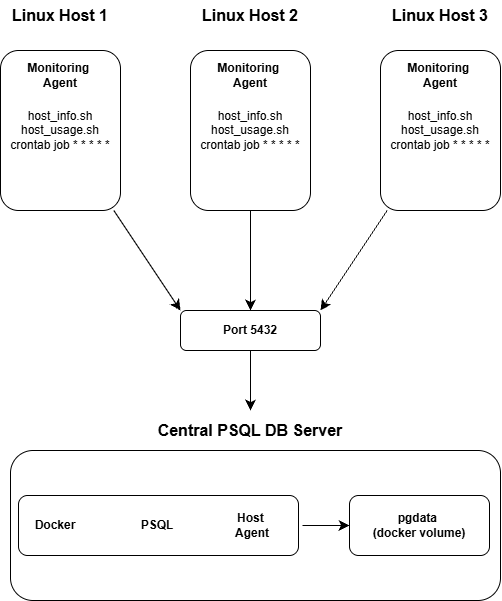

The diagram above was exported from draw.io. Its source (the exported page's mxGraphModel, read from the mxfile embedded in the PNG):
<mxGraphModel dx="1213" dy="860" grid="1" gridSize="10" guides="1" tooltips="1" connect="1" arrows="1" fold="1" page="1" pageScale="1" pageWidth="850" pageHeight="1100" background="light-dark(#ffffff, #121212)" math="0" shadow="0">
  <root>
    <mxCell id="0" />
    <mxCell id="1" parent="0" />
    <mxCell id="Fig5O0kQKMhK81Dzyx4p-13" edge="1" parent="1" source="Fig5O0kQKMhK81Dzyx4p-1" style="edgeStyle=none;curved=1;rounded=0;curveGeometry=1;orthogonalLoop=1;jettySize=auto;html=1;fontSize=12;defaultLabelBackgroundColor=page;labelPadding=0 4;startSize=8;endSize=8;entryX=0;entryY=0;entryDx=0;entryDy=0;" target="Fig5O0kQKMhK81Dzyx4p-17">
      <mxGeometry relative="1" as="geometry">
        <mxPoint x="380" y="440" as="targetPoint" />
      </mxGeometry>
    </mxCell>
    <mxCell id="Fig5O0kQKMhK81Dzyx4p-1" parent="1" style="rounded=1;whiteSpace=wrap;html=1;" value="host_info.sh&lt;div&gt;host_usage.sh&lt;/div&gt;&lt;div&gt;crontab job * * * * *&lt;/div&gt;" vertex="1">
      <mxGeometry height="160" width="120" x="130" y="80" as="geometry" />
    </mxCell>
    <mxCell id="Fig5O0kQKMhK81Dzyx4p-2" parent="1" style="text;html=1;whiteSpace=wrap;strokeColor=none;fillColor=none;align=center;verticalAlign=middle;rounded=0;fontSize=16;fontStyle=1" value="Linux Host 1" vertex="1">
      <mxGeometry height="30" width="100" x="140" y="30" as="geometry" />
    </mxCell>
    <mxCell id="Fig5O0kQKMhK81Dzyx4p-4" parent="1" style="text;html=1;whiteSpace=wrap;strokeColor=none;fillColor=none;align=center;verticalAlign=middle;rounded=0;fontSize=16;fontStyle=1" value="Linux Host 2" vertex="1">
      <mxGeometry height="30" width="100" x="330" y="30" as="geometry" />
    </mxCell>
    <mxCell id="Fig5O0kQKMhK81Dzyx4p-6" parent="1" style="text;html=1;whiteSpace=wrap;strokeColor=none;fillColor=none;align=center;verticalAlign=middle;rounded=0;fontSize=16;fontStyle=1" value="Linux Host 3" vertex="1">
      <mxGeometry height="30" width="100" x="520" y="30" as="geometry" />
    </mxCell>
    <mxCell id="Fig5O0kQKMhK81Dzyx4p-14" edge="1" parent="1" source="Fig5O0kQKMhK81Dzyx4p-8" style="edgeStyle=none;curved=1;rounded=0;curveGeometry=1;orthogonalLoop=1;jettySize=auto;html=1;fontSize=12;defaultLabelBackgroundColor=page;labelPadding=0 4;startSize=8;endSize=8;entryX=0.5;entryY=0;entryDx=0;entryDy=0;" target="Fig5O0kQKMhK81Dzyx4p-17">
      <mxGeometry relative="1" as="geometry">
        <mxPoint x="380" y="440" as="targetPoint" />
      </mxGeometry>
    </mxCell>
    <mxCell id="Fig5O0kQKMhK81Dzyx4p-8" parent="1" style="rounded=1;whiteSpace=wrap;html=1;" value="host_info.sh&lt;div&gt;host_usage.sh&lt;/div&gt;&lt;div&gt;crontab job * * * * *&lt;/div&gt;" vertex="1">
      <mxGeometry height="160" width="120" x="320" y="80" as="geometry" />
    </mxCell>
    <mxCell id="Fig5O0kQKMhK81Dzyx4p-15" edge="1" parent="1" source="Fig5O0kQKMhK81Dzyx4p-9" style="edgeStyle=none;curved=1;rounded=0;curveGeometry=1;orthogonalLoop=1;jettySize=auto;html=1;fontSize=12;defaultLabelBackgroundColor=page;labelPadding=0 4;startSize=8;endSize=8;entryX=1;entryY=0;entryDx=0;entryDy=0;" target="Fig5O0kQKMhK81Dzyx4p-17">
      <mxGeometry relative="1" as="geometry">
        <mxPoint x="380" y="440" as="targetPoint" />
      </mxGeometry>
    </mxCell>
    <mxCell id="Fig5O0kQKMhK81Dzyx4p-9" parent="1" style="rounded=1;whiteSpace=wrap;html=1;" value="host_info.sh&lt;div&gt;host_usage.sh&lt;/div&gt;&lt;div&gt;crontab job * * * * *&lt;/div&gt;" vertex="1">
      <mxGeometry height="160" width="120" x="510" y="80" as="geometry" />
    </mxCell>
    <mxCell id="Fig5O0kQKMhK81Dzyx4p-10" parent="1" style="text;html=1;whiteSpace=wrap;strokeColor=none;fillColor=none;align=center;verticalAlign=middle;rounded=0;fontSize=12;fontStyle=1" value="Monitoring&amp;nbsp;&lt;div&gt;Agent&lt;/div&gt;" vertex="1">
      <mxGeometry height="30" width="100" x="140" y="90" as="geometry" />
    </mxCell>
    <mxCell id="Fig5O0kQKMhK81Dzyx4p-11" parent="1" style="text;html=1;whiteSpace=wrap;strokeColor=none;fillColor=none;align=center;verticalAlign=middle;rounded=0;fontSize=12;fontStyle=1" value="Monitoring&amp;nbsp;&lt;div&gt;Agent&lt;/div&gt;" vertex="1">
      <mxGeometry height="30" width="100" x="330" y="90" as="geometry" />
    </mxCell>
    <mxCell id="Fig5O0kQKMhK81Dzyx4p-12" parent="1" style="text;html=1;whiteSpace=wrap;strokeColor=none;fillColor=none;align=center;verticalAlign=middle;rounded=0;fontSize=12;fontStyle=1" value="Monitoring&amp;nbsp;&lt;div&gt;Agent&lt;/div&gt;" vertex="1">
      <mxGeometry height="30" width="100" x="520" y="90" as="geometry" />
    </mxCell>
    <mxCell id="Fig5O0kQKMhK81Dzyx4p-18" edge="1" parent="1" source="Fig5O0kQKMhK81Dzyx4p-17" style="edgeStyle=none;curved=1;rounded=0;curveGeometry=1;orthogonalLoop=1;jettySize=auto;html=1;exitX=0.5;exitY=1;exitDx=0;exitDy=0;fontSize=12;defaultLabelBackgroundColor=page;labelPadding=0 4;startSize=8;endSize=8;">
      <mxGeometry relative="1" as="geometry">
        <mxPoint x="380" y="440" as="targetPoint" />
      </mxGeometry>
    </mxCell>
    <mxCell id="Fig5O0kQKMhK81Dzyx4p-17" parent="1" style="rounded=1;whiteSpace=wrap;html=1;" value="&lt;b&gt;Port 5432&lt;/b&gt;" vertex="1">
      <mxGeometry height="40" width="140" x="310" y="340" as="geometry" />
    </mxCell>
    <mxCell id="Fig5O0kQKMhK81Dzyx4p-19" parent="1" style="rounded=1;whiteSpace=wrap;html=1;" value="" vertex="1">
      <mxGeometry height="150" width="490" x="140" y="480" as="geometry" />
    </mxCell>
    <mxCell id="Fig5O0kQKMhK81Dzyx4p-26" parent="1" style="rounded=1;whiteSpace=wrap;html=1;" value="" vertex="1">
      <mxGeometry height="60" width="280" x="148" y="525" as="geometry" />
    </mxCell>
    <mxCell id="Fig5O0kQKMhK81Dzyx4p-20" parent="1" style="text;html=1;whiteSpace=wrap;strokeColor=none;fillColor=none;align=center;verticalAlign=middle;rounded=0;fontSize=16;fontStyle=1" value="Central PSQL DB Server" vertex="1">
      <mxGeometry height="30" width="200" x="280" y="445" as="geometry" />
    </mxCell>
    <mxCell id="Fig5O0kQKMhK81Dzyx4p-21" parent="1" style="text;html=1;whiteSpace=wrap;strokeColor=none;fillColor=none;align=center;verticalAlign=middle;rounded=0;fontSize=12;fontStyle=1" value="Docker" vertex="1">
      <mxGeometry height="30" width="100" x="135" y="540" as="geometry" />
    </mxCell>
    <mxCell id="Fig5O0kQKMhK81Dzyx4p-22" parent="1" style="text;html=1;whiteSpace=wrap;strokeColor=none;fillColor=none;align=center;verticalAlign=middle;rounded=0;fontSize=12;fontStyle=1" value="PSQL" vertex="1">
      <mxGeometry height="30" width="100" x="237" y="540" as="geometry" />
    </mxCell>
    <mxCell id="Fig5O0kQKMhK81Dzyx4p-31" edge="1" parent="1" source="Fig5O0kQKMhK81Dzyx4p-23" style="edgeStyle=none;curved=1;rounded=0;curveGeometry=1;orthogonalLoop=1;jettySize=auto;html=1;entryX=0;entryY=0.5;entryDx=0;entryDy=0;fontSize=12;defaultLabelBackgroundColor=page;labelPadding=0 4;startSize=8;endSize=8;" target="Fig5O0kQKMhK81Dzyx4p-28">
      <mxGeometry relative="1" as="geometry" />
    </mxCell>
    <mxCell id="Fig5O0kQKMhK81Dzyx4p-23" parent="1" style="text;html=1;whiteSpace=wrap;strokeColor=none;fillColor=none;align=center;verticalAlign=middle;rounded=0;fontSize=12;fontStyle=1" value="Host&amp;nbsp;&lt;div&gt;Agent&lt;/div&gt;" vertex="1">
      <mxGeometry height="30" width="100" x="332" y="540" as="geometry" />
    </mxCell>
    <mxCell id="Fig5O0kQKMhK81Dzyx4p-28" parent="1" style="rounded=1;whiteSpace=wrap;html=1;" value="" vertex="1">
      <mxGeometry height="60" width="140" x="479" y="525" as="geometry" />
    </mxCell>
    <mxCell id="Fig5O0kQKMhK81Dzyx4p-24" parent="1" style="text;html=1;whiteSpace=wrap;strokeColor=none;fillColor=none;align=center;verticalAlign=middle;rounded=0;fontSize=12;fontStyle=1" value="pgdata&amp;nbsp;&lt;div&gt;(docker volume)&lt;/div&gt;" vertex="1">
      <mxGeometry height="30" width="100" x="499" y="540" as="geometry" />
    </mxCell>
  </root>
</mxGraphModel>